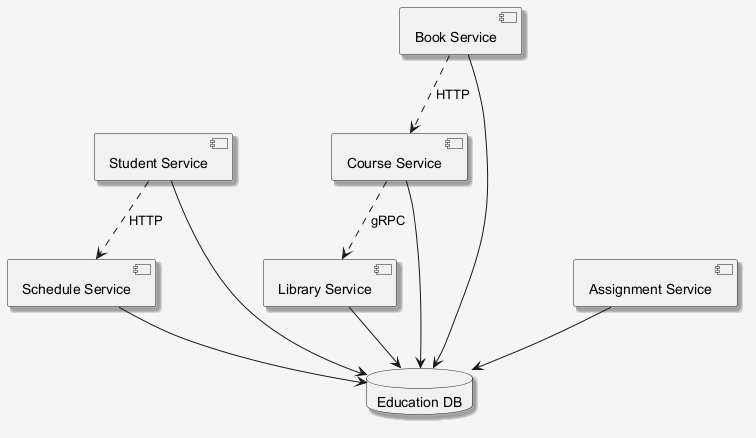

The diagram above was rendered by PlantUML. Its source (embedded in the PNG):
@startuml
skinparam shadowing false
skinparam backgroundColor #F5F5F5
skinparam shadowing true
component "Student Service" as C_StudentService
component "Book Service" as C_BookService
component "Schedule Service" as C_ScheduleService
component "Library Service" as C_LibraryService
component "Assignment Service" as C_AssignmentService
component "Course Service" as C_CourseService
database "Education DB" as DB_education
C_StudentService --> DB_education
C_BookService --> DB_education
C_ScheduleService --> DB_education
C_LibraryService --> DB_education
C_AssignmentService --> DB_education
C_CourseService --> DB_education
C_BookService ..> C_CourseService : HTTP
C_StudentService ..> C_ScheduleService : HTTP
C_CourseService ..> C_LibraryService : gRPC
@enduml